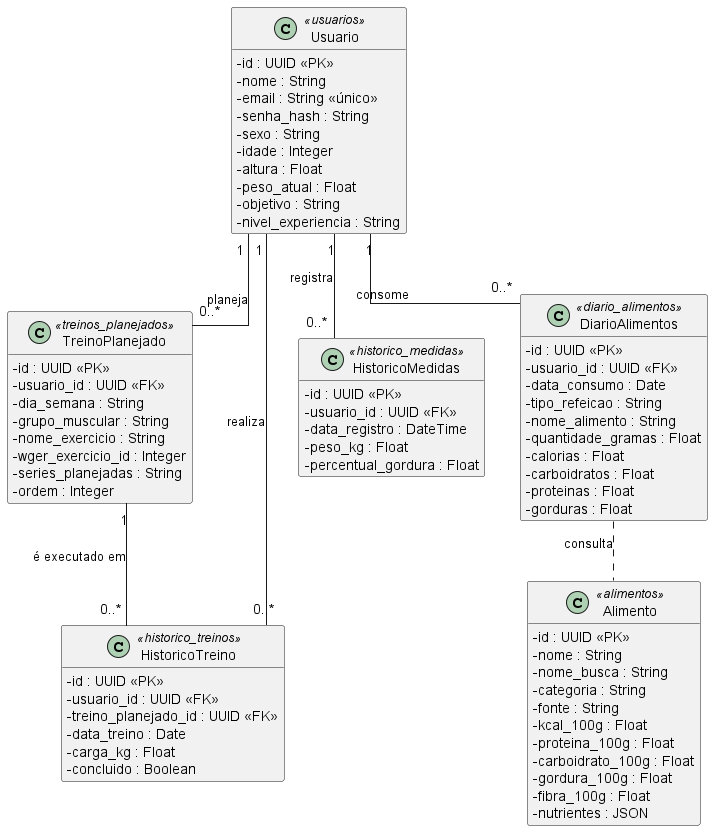

The diagram above was rendered by PlantUML. Its source (embedded in the PNG):
@startuml
skinparam shadowing false
skinparam classAttributeIconSize 0
skinparam linetype ortho
hide empty methods

class Usuario <<usuarios>> {
  - id : UUID <<PK>>
  - nome : String
  - email : String <<único>>
  - senha_hash : String
  - sexo : String
  - idade : Integer
  - altura : Float
  - peso_atual : Float
  - objetivo : String
  - nivel_experiencia : String
}

class TreinoPlanejado <<treinos_planejados>> {
  - id : UUID <<PK>>
  - usuario_id : UUID <<FK>>
  - dia_semana : String
  - grupo_muscular : String
  - nome_exercicio : String
  - wger_exercicio_id : Integer
  - series_planejadas : String
  - ordem : Integer
}

class HistoricoTreino <<historico_treinos>> {
  - id : UUID <<PK>>
  - usuario_id : UUID <<FK>>
  - treino_planejado_id : UUID <<FK>>
  - data_treino : Date
  - carga_kg : Float
  - concluido : Boolean
}

class HistoricoMedidas <<historico_medidas>> {
  - id : UUID <<PK>>
  - usuario_id : UUID <<FK>>
  - data_registro : DateTime
  - peso_kg : Float
  - percentual_gordura : Float
}

class DiarioAlimentos <<diario_alimentos>> {
  - id : UUID <<PK>>
  - usuario_id : UUID <<FK>>
  - data_consumo : Date
  - tipo_refeicao : String
  - nome_alimento : String
  - quantidade_gramas : Float
  - calorias : Float
  - carboidratos : Float
  - proteinas : Float
  - gorduras : Float
}

class Alimento <<alimentos>> {
  - id : UUID <<PK>>
  - nome : String
  - nome_busca : String
  - categoria : String
  - fonte : String
  - kcal_100g : Float
  - proteina_100g : Float
  - carboidrato_100g : Float
  - gordura_100g : Float
  - fibra_100g : Float
  - nutrientes : JSON
}

Usuario "1" -- "0..*" TreinoPlanejado : planeja
Usuario "1" -- "0..*" HistoricoTreino : realiza
Usuario "1" -- "0..*" HistoricoMedidas : registra
Usuario "1" -- "0..*" DiarioAlimentos : consome
TreinoPlanejado "1" -- "0..*" HistoricoTreino : é executado em

DiarioAlimentos .. Alimento : consulta

@enduml